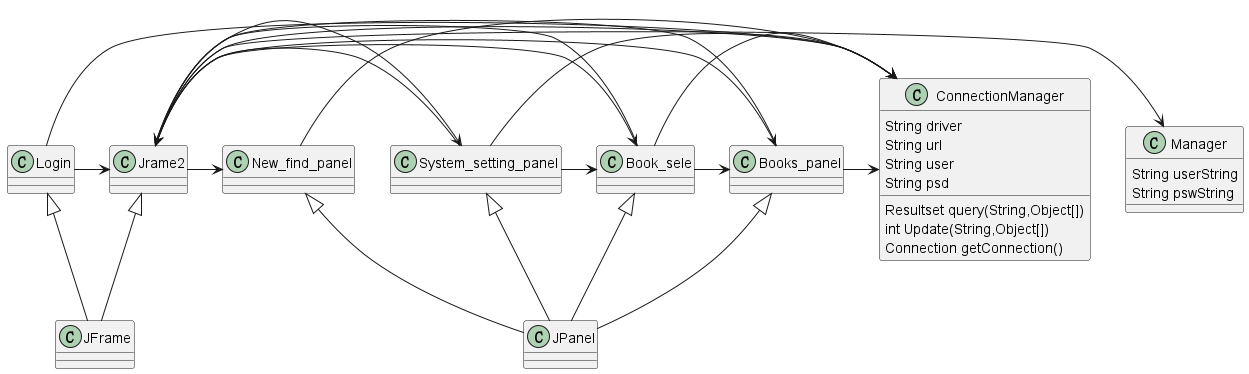

The diagram above was rendered by PlantUML. Its source (embedded in the PNG):
@startuml
'https://plantuml.com/class-diagram



class Login{

}
class ConnectionManager{
String driver
String url
String user
String psd
Resultset query(String,Object[])
int Update(String,Object[])
Connection getConnection()
}

class Book_sele{
}
class Books_panel{
}
class Jrame2{
}
class New_find_panel{
}
class System_setting_panel{
}

class Manager{
String userString
String pswString
}
class JFrame{}
class JPanel{}

Jrame2 <|-- JFrame
Book_sele <|-- JPanel
Books_panel <|-- JPanel
New_find_panel <|-- JPanel
System_setting_panel <|-- JPanel
Login <|-- JFrame

Jrame2 -> Manager

Jrame2 -> Book_sele
System_setting_panel -> Book_sele
Book_sele ->  Books_panel
Jrame2 -> Books_panel

Login -> Jrame2
Book_sele -> Jrame2
Books_panel ->Jrame2
System_setting_panel -> Jrame2

Jrame2 -> New_find_panel
Jrame2 -> System_setting_panel

Login -> ConnectionManager
Book_sele -> ConnectionManager
Books_panel -> ConnectionManager
Jrame2 -> ConnectionManager
New_find_panel -> ConnectionManager
System_setting_panel -> ConnectionManager


@enduml